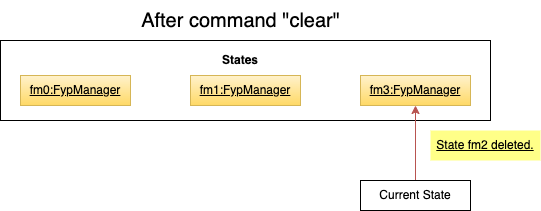

The diagram above was exported from draw.io. Its source (the exported page's mxGraphModel, read from the mxfile embedded in the PNG):
<mxGraphModel dx="730" dy="611" grid="1" gridSize="10" guides="1" tooltips="1" connect="1" arrows="1" fold="1" page="1" pageScale="1" pageWidth="1100" pageHeight="850" math="0" shadow="0">
  <root>
    <mxCell id="0" />
    <mxCell id="1" parent="0" />
    <mxCell id="5M0rkPCbtszzWsx-g_OJ-1" value="" style="rounded=0;whiteSpace=wrap;html=1;" vertex="1" parent="1">
      <mxGeometry x="170" y="210" width="490" height="80" as="geometry" />
    </mxCell>
    <mxCell id="5M0rkPCbtszzWsx-g_OJ-2" value="States" style="text;html=1;strokeColor=none;fillColor=none;align=center;verticalAlign=middle;whiteSpace=wrap;rounded=0;fontStyle=1" vertex="1" parent="1">
      <mxGeometry x="380" y="215" width="60" height="30" as="geometry" />
    </mxCell>
    <mxCell id="5M0rkPCbtszzWsx-g_OJ-3" value="After command &quot;clear&quot;" style="text;html=1;align=center;verticalAlign=middle;resizable=0;points=[];autosize=1;strokeColor=none;fillColor=none;fontSize=20;" vertex="1" parent="1">
      <mxGeometry x="300" y="170" width="220" height="40" as="geometry" />
    </mxCell>
    <mxCell id="5M0rkPCbtszzWsx-g_OJ-4" value="fm0:FypManager" style="rounded=0;whiteSpace=wrap;html=1;fontSize=12;fillColor=#fff2cc;gradientColor=#ffd966;strokeColor=#d6b656;fontStyle=4" vertex="1" parent="1">
      <mxGeometry x="190" y="245" width="110" height="30" as="geometry" />
    </mxCell>
    <mxCell id="5M0rkPCbtszzWsx-g_OJ-5" value="fm1:FypManager" style="rounded=0;whiteSpace=wrap;html=1;fontSize=12;fillColor=#fff2cc;gradientColor=#ffd966;strokeColor=#d6b656;fontStyle=4" vertex="1" parent="1">
      <mxGeometry x="360" y="245" width="110" height="30" as="geometry" />
    </mxCell>
    <mxCell id="5M0rkPCbtszzWsx-g_OJ-6" value="" style="endArrow=classic;html=1;rounded=0;fontSize=12;fillColor=#f8cecc;gradientColor=#ea6b66;strokeColor=#b85450;entryX=0.5;entryY=1;entryDx=0;entryDy=0;" edge="1" parent="1">
      <mxGeometry width="50" height="50" relative="1" as="geometry">
        <mxPoint x="585" y="350" as="sourcePoint" />
        <mxPoint x="585" y="275" as="targetPoint" />
      </mxGeometry>
    </mxCell>
    <mxCell id="5M0rkPCbtszzWsx-g_OJ-7" value="Current State" style="rounded=0;whiteSpace=wrap;html=1;fontSize=12;" vertex="1" parent="1">
      <mxGeometry x="530" y="350" width="110" height="30" as="geometry" />
    </mxCell>
    <mxCell id="5M0rkPCbtszzWsx-g_OJ-8" value="fm3:FypManager" style="rounded=0;whiteSpace=wrap;html=1;fontSize=12;fillColor=#fff2cc;gradientColor=#ffd966;strokeColor=#d6b656;fontStyle=4" vertex="1" parent="1">
      <mxGeometry x="530" y="245" width="110" height="30" as="geometry" />
    </mxCell>
    <mxCell id="5M0rkPCbtszzWsx-g_OJ-9" value="State fm2 deleted." style="rounded=0;whiteSpace=wrap;html=1;fontSize=12;fillColor=#ffff88;strokeColor=none;fontStyle=4;glass=0;shadow=0;sketch=0;" vertex="1" parent="1">
      <mxGeometry x="600" y="300" width="110" height="30" as="geometry" />
    </mxCell>
  </root>
</mxGraphModel>